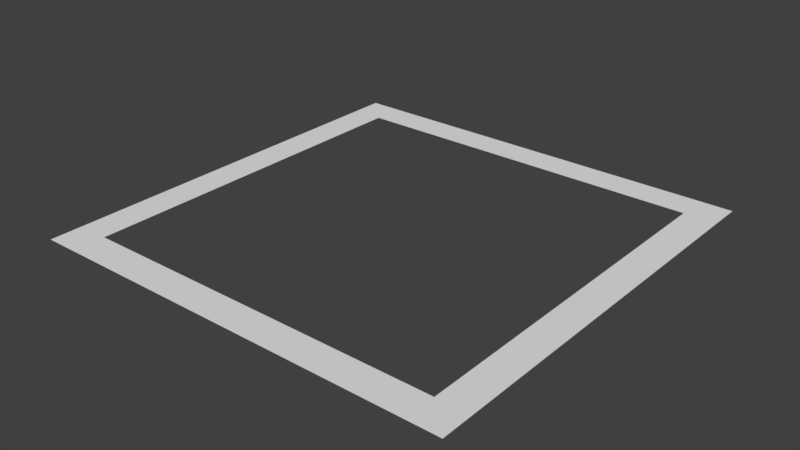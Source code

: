 # Source: editor_brush_empty.blend  (saved by Blender 2.78.0; exported with 4.5.12 LTS)
import bpy
from mathutils import Matrix  # noqa: F401  (used for matrix-valued properties, if any)

bpy.ops.wm.read_factory_settings(use_empty=True)
scene = bpy.context.scene
scene.name = 'Scene'

# ---- collections
col_collection_1 = bpy.data.collections.new('Collection 1'); scene.collection.children.link(col_collection_1)

# ---- materials (node trees are filled in below, after node groups)
mat_editor_brush_mat = bpy.data.materials.new('editor_brush_mat')
mat_editor_brush_mat.alpha_threshold = 0.0
mat_editor_brush_mat.use_transparent_shadow = False
mat_editor_brush_mat.roughness = 0.5

# ---- material node trees

# ---- world
world_world = bpy.data.worlds.new('World'); scene.world = world_world
world_world.color = (0.05088, 0.05088, 0.05088)
world_world.use_sun_shadow = False
world_world.sun_shadow_jitter_overblur = 0.0
world_world.cycles.sampling_method = 'MANUAL'

# ---- meshes
me_plane = bpy.data.meshes.new('Plane')
me_plane.from_pydata([(-0.425, 1.49e-08, 0.425), (0.425, 1.49e-08, 0.425), (-0.425, -1.49e-08, -0.425), (0.425, -1.49e-08, -0.425), (-0.5, -1.49e-08, -0.5), (-0.5, 1.49e-08, 0.5), (0.5, 1.49e-08, 0.5), (0.5, -1.49e-08, -0.5)], [], [(0, 2, 4, 5), (1, 0, 5, 6), (3, 1, 6, 7), (2, 3, 7, 4)])
me_plane.materials.append(mat_editor_brush_mat)
me_plane.use_remesh_preserve_volume = False
me_plane.use_remesh_preserve_attributes = False
me_plane.use_mirror_vertex_groups = False
me_plane.update()

# ---- objects
ob_editor_brush_empty = bpy.data.objects.new('editor_brush_empty', me_plane)

# ---- transforms, parenting, visibility, modifiers, constraints
ob_editor_brush_empty.location = (0.0, 0.0, 0.0)
ob_editor_brush_empty.rotation_euler = (1.571, 0.0, 0.0)
ob_editor_brush_empty.lineart.crease_threshold = 0.0

# ---- collection membership
col_collection_1.objects.link(ob_editor_brush_empty)

# ---- scene / render settings (as saved in the file)
scene.frame_start = 1; scene.frame_end = 250; scene.frame_set(1)
scene.render.engine = 'BLENDER_EEVEE_NEXT'
scene.render.resolution_percentage = 50
scene.render.dither_intensity = 0.0
scene.cycles.use_denoising = False
scene.cycles.samples = 128
scene.cycles.sampling_pattern = 'TABULATED_SOBOL'
scene.cycles.light_sampling_threshold = 0.0
scene.cycles.use_adaptive_sampling = False
scene.cycles.use_light_tree = False
scene.cycles.blur_glossy = 0.0
scene.cycles.sample_clamp_indirect = 0.0
scene.view_settings.view_transform = 'Standard'
bpy.context.view_layer.update()

# ---- added for rendering (the .blend has no active camera and no usable light): camera, sun
cam_auto = bpy.data.cameras.new('AutoCamera')
cam_auto.lens = 50.0
cam_auto.sensor_width = 36.0
cam_auto.clip_end = 1000.0
ob_auto_camera = bpy.data.objects.new('AutoCamera', cam_auto)
scene.collection.objects.link(ob_auto_camera)
ob_auto_camera.location = (1.30847, -1.57016, 1.04677)
ob_auto_camera.rotation_euler = (1.09748, -7.21219e-08, 0.694738)
scene.camera = ob_auto_camera
light_auto_sun = bpy.data.lights.new('AutoSun', 'SUN')
light_auto_sun.energy = 3.0
light_auto_sun.angle = 0.0523599
ob_auto_sun = bpy.data.objects.new('AutoSun', light_auto_sun)
scene.collection.objects.link(ob_auto_sun)
ob_auto_sun.rotation_euler = (0.872665, 0.174533, 0.523599)
bpy.context.view_layer.update()
